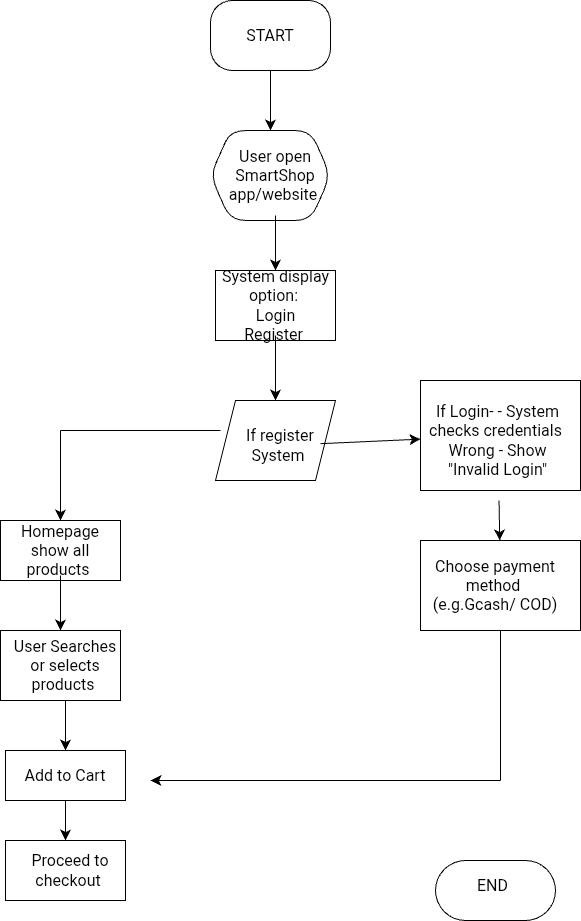

The diagram above was exported from draw.io. Its source (the exported page's mxGraphModel, read from the mxfile embedded in the PNG):
<mxGraphModel dx="465" dy="902" grid="1" gridSize="10" guides="1" tooltips="1" connect="1" arrows="1" fold="1" page="1" pageScale="1" pageWidth="850" pageHeight="1100" background="#ffffff" math="0" shadow="0">
  <root>
    <mxCell id="0" />
    <mxCell id="1" parent="0" />
    <mxCell id="NfCUIRYZCVi14VghQ1J1-12" value="" style="edgeStyle=none;curved=1;rounded=0;orthogonalLoop=1;jettySize=auto;html=1;fontSize=12;startSize=8;endSize=8;" parent="1" source="NfCUIRYZCVi14VghQ1J1-1" target="NfCUIRYZCVi14VghQ1J1-11" edge="1">
      <mxGeometry relative="1" as="geometry" />
    </mxCell>
    <mxCell id="NfCUIRYZCVi14VghQ1J1-1" value="" style="rounded=1;whiteSpace=wrap;html=1;arcSize=31;" parent="1" vertex="1">
      <mxGeometry x="350" y="50" width="120" height="70" as="geometry" />
    </mxCell>
    <mxCell id="NfCUIRYZCVi14VghQ1J1-3" value="START" style="text;html=1;whiteSpace=wrap;strokeColor=none;fillColor=none;align=center;verticalAlign=middle;rounded=0;fontSize=16;" parent="1" vertex="1">
      <mxGeometry x="380" y="65" width="60" height="40" as="geometry" />
    </mxCell>
    <mxCell id="NfCUIRYZCVi14VghQ1J1-11" value="" style="shape=hexagon;perimeter=hexagonPerimeter2;whiteSpace=wrap;html=1;fixedSize=1;rounded=1;arcSize=31;" parent="1" vertex="1">
      <mxGeometry x="350" y="180" width="120" height="90" as="geometry" />
    </mxCell>
    <mxCell id="NfCUIRYZCVi14VghQ1J1-18" value="" style="edgeStyle=none;curved=1;rounded=0;orthogonalLoop=1;jettySize=auto;html=1;fontSize=12;startSize=8;endSize=8;" parent="1" source="NfCUIRYZCVi14VghQ1J1-14" target="NfCUIRYZCVi14VghQ1J1-17" edge="1">
      <mxGeometry relative="1" as="geometry" />
    </mxCell>
    <mxCell id="NfCUIRYZCVi14VghQ1J1-14" value="User open SmartShop app/website&amp;nbsp;" style="text;html=1;whiteSpace=wrap;strokeColor=none;fillColor=none;align=center;verticalAlign=middle;rounded=0;fontSize=16;" parent="1" vertex="1">
      <mxGeometry x="360" y="185" width="110" height="80" as="geometry" />
    </mxCell>
    <mxCell id="NfCUIRYZCVi14VghQ1J1-17" value="" style="whiteSpace=wrap;html=1;" parent="1" vertex="1">
      <mxGeometry x="355" y="320" width="120" height="70" as="geometry" />
    </mxCell>
    <mxCell id="NfCUIRYZCVi14VghQ1J1-21" value="" style="edgeStyle=none;curved=1;rounded=0;orthogonalLoop=1;jettySize=auto;html=1;fontSize=12;startSize=8;endSize=8;" parent="1" source="NfCUIRYZCVi14VghQ1J1-19" target="NfCUIRYZCVi14VghQ1J1-20" edge="1">
      <mxGeometry relative="1" as="geometry" />
    </mxCell>
    <mxCell id="NfCUIRYZCVi14VghQ1J1-19" value="System display option:&amp;nbsp;&lt;div&gt;Login&lt;/div&gt;&lt;div&gt;Register&amp;nbsp;&lt;/div&gt;" style="text;html=1;whiteSpace=wrap;strokeColor=none;fillColor=none;align=center;verticalAlign=middle;rounded=0;fontSize=16;" parent="1" vertex="1">
      <mxGeometry x="337.5" y="325" width="155" height="60" as="geometry" />
    </mxCell>
    <mxCell id="NfCUIRYZCVi14VghQ1J1-20" value="" style="shape=parallelogram;perimeter=parallelogramPerimeter;whiteSpace=wrap;html=1;fixedSize=1;" parent="1" vertex="1">
      <mxGeometry x="355" y="450" width="120" height="80" as="geometry" />
    </mxCell>
    <mxCell id="NfCUIRYZCVi14VghQ1J1-24" value="" style="edgeStyle=none;curved=1;rounded=0;orthogonalLoop=1;jettySize=auto;html=1;fontSize=12;startSize=8;endSize=8;" parent="1" source="NfCUIRYZCVi14VghQ1J1-22" target="NfCUIRYZCVi14VghQ1J1-23" edge="1">
      <mxGeometry relative="1" as="geometry" />
    </mxCell>
    <mxCell id="NfCUIRYZCVi14VghQ1J1-22" value="If register System&amp;nbsp;" style="text;html=1;whiteSpace=wrap;strokeColor=none;fillColor=none;align=center;verticalAlign=middle;rounded=0;fontSize=16;" parent="1" vertex="1">
      <mxGeometry x="380" y="460" width="80" height="70" as="geometry" />
    </mxCell>
    <mxCell id="NfCUIRYZCVi14VghQ1J1-23" value="" style="whiteSpace=wrap;html=1;" parent="1" vertex="1">
      <mxGeometry x="560" y="430" width="160" height="110" as="geometry" />
    </mxCell>
    <mxCell id="NfCUIRYZCVi14VghQ1J1-29" value="" style="edgeStyle=none;curved=1;rounded=0;orthogonalLoop=1;jettySize=auto;html=1;fontSize=12;startSize=8;endSize=8;" parent="1" source="NfCUIRYZCVi14VghQ1J1-25" target="NfCUIRYZCVi14VghQ1J1-28" edge="1">
      <mxGeometry relative="1" as="geometry" />
    </mxCell>
    <mxCell id="NfCUIRYZCVi14VghQ1J1-25" value="If Login- - System checks credentials&amp;nbsp;&lt;div&gt;Wrong - Show &quot;Invalid Login&quot;&lt;/div&gt;" style="text;html=1;whiteSpace=wrap;strokeColor=none;fillColor=none;align=center;verticalAlign=middle;rounded=0;fontSize=16;" parent="1" vertex="1">
      <mxGeometry x="560" y="430" width="155" height="120" as="geometry" />
    </mxCell>
    <mxCell id="NfCUIRYZCVi14VghQ1J1-28" value="" style="whiteSpace=wrap;html=1;" parent="1" vertex="1">
      <mxGeometry x="560" y="590" width="160" height="90" as="geometry" />
    </mxCell>
    <mxCell id="NfCUIRYZCVi14VghQ1J1-31" value="Choose payment method&amp;nbsp;&lt;div&gt;(e.g.Gcash/ COD)&lt;/div&gt;" style="text;html=1;whiteSpace=wrap;strokeColor=none;fillColor=none;align=center;verticalAlign=middle;rounded=0;fontSize=16;" parent="1" vertex="1">
      <mxGeometry x="560" y="580" width="150" height="110" as="geometry" />
    </mxCell>
    <mxCell id="lwCIngDE1JMagNR-eG9--3" value="" style="endArrow=none;html=1;rounded=0;fontSize=12;startSize=8;endSize=8;curved=1;" parent="1" edge="1">
      <mxGeometry width="50" height="50" relative="1" as="geometry">
        <mxPoint x="200" y="480" as="sourcePoint" />
        <mxPoint x="360" y="480" as="targetPoint" />
      </mxGeometry>
    </mxCell>
    <mxCell id="lwCIngDE1JMagNR-eG9--4" value="" style="endArrow=classic;html=1;rounded=0;fontSize=12;startSize=8;endSize=8;curved=1;" parent="1" edge="1">
      <mxGeometry width="50" height="50" relative="1" as="geometry">
        <mxPoint x="200" y="480" as="sourcePoint" />
        <mxPoint x="200" y="570" as="targetPoint" />
      </mxGeometry>
    </mxCell>
    <mxCell id="lwCIngDE1JMagNR-eG9--5" value="" style="whiteSpace=wrap;html=1;" parent="1" vertex="1">
      <mxGeometry x="140" y="570" width="120" height="60" as="geometry" />
    </mxCell>
    <mxCell id="lwCIngDE1JMagNR-eG9--8" value="" style="edgeStyle=none;curved=1;rounded=0;orthogonalLoop=1;jettySize=auto;html=1;fontSize=12;startSize=8;endSize=8;" parent="1" source="lwCIngDE1JMagNR-eG9--6" target="lwCIngDE1JMagNR-eG9--7" edge="1">
      <mxGeometry relative="1" as="geometry" />
    </mxCell>
    <mxCell id="lwCIngDE1JMagNR-eG9--6" value="Homepage show all products&amp;nbsp;" style="text;html=1;whiteSpace=wrap;strokeColor=none;fillColor=none;align=center;verticalAlign=middle;rounded=0;fontSize=16;" parent="1" vertex="1">
      <mxGeometry x="145" y="575" width="110" height="50" as="geometry" />
    </mxCell>
    <mxCell id="lwCIngDE1JMagNR-eG9--7" value="" style="whiteSpace=wrap;html=1;" parent="1" vertex="1">
      <mxGeometry x="140" y="680" width="120" height="70" as="geometry" />
    </mxCell>
    <mxCell id="lwCIngDE1JMagNR-eG9--12" value="" style="edgeStyle=none;curved=1;rounded=0;orthogonalLoop=1;jettySize=auto;html=1;fontSize=12;startSize=8;endSize=8;" parent="1" source="lwCIngDE1JMagNR-eG9--10" target="lwCIngDE1JMagNR-eG9--11" edge="1">
      <mxGeometry relative="1" as="geometry" />
    </mxCell>
    <mxCell id="lwCIngDE1JMagNR-eG9--10" value="User Searches or selects products&amp;nbsp;" style="text;html=1;whiteSpace=wrap;strokeColor=none;fillColor=none;align=center;verticalAlign=middle;rounded=0;fontSize=16;" parent="1" vertex="1">
      <mxGeometry x="145" y="680" width="120" height="70" as="geometry" />
    </mxCell>
    <mxCell id="lwCIngDE1JMagNR-eG9--11" value="" style="whiteSpace=wrap;html=1;" parent="1" vertex="1">
      <mxGeometry x="145" y="800" width="120" height="50" as="geometry" />
    </mxCell>
    <mxCell id="lwCIngDE1JMagNR-eG9--16" value="" style="edgeStyle=none;curved=1;rounded=0;orthogonalLoop=1;jettySize=auto;html=1;fontSize=12;startSize=8;endSize=8;" parent="1" source="lwCIngDE1JMagNR-eG9--14" target="lwCIngDE1JMagNR-eG9--15" edge="1">
      <mxGeometry relative="1" as="geometry" />
    </mxCell>
    <mxCell id="lwCIngDE1JMagNR-eG9--14" value="Add to Cart" style="text;html=1;whiteSpace=wrap;strokeColor=none;fillColor=none;align=center;verticalAlign=middle;rounded=0;fontSize=16;" parent="1" vertex="1">
      <mxGeometry x="160" y="800" width="90" height="50" as="geometry" />
    </mxCell>
    <mxCell id="lwCIngDE1JMagNR-eG9--15" value="" style="whiteSpace=wrap;html=1;" parent="1" vertex="1">
      <mxGeometry x="145" y="890" width="120" height="60" as="geometry" />
    </mxCell>
    <mxCell id="lwCIngDE1JMagNR-eG9--17" value="Proceed to checkout&amp;nbsp;" style="text;html=1;whiteSpace=wrap;strokeColor=none;fillColor=none;align=center;verticalAlign=middle;rounded=0;fontSize=16;" parent="1" vertex="1">
      <mxGeometry x="160" y="895" width="100" height="50" as="geometry" />
    </mxCell>
    <mxCell id="lwCIngDE1JMagNR-eG9--18" value="" style="endArrow=none;html=1;rounded=0;fontSize=12;startSize=8;endSize=8;curved=1;" parent="1" edge="1">
      <mxGeometry width="50" height="50" relative="1" as="geometry">
        <mxPoint x="640" y="830" as="sourcePoint" />
        <mxPoint x="640" y="680" as="targetPoint" />
      </mxGeometry>
    </mxCell>
    <mxCell id="lwCIngDE1JMagNR-eG9--19" value="" style="endArrow=classic;html=1;rounded=0;fontSize=12;startSize=8;endSize=8;curved=1;" parent="1" edge="1">
      <mxGeometry width="50" height="50" relative="1" as="geometry">
        <mxPoint x="640" y="830" as="sourcePoint" />
        <mxPoint x="290" y="830" as="targetPoint" />
      </mxGeometry>
    </mxCell>
    <mxCell id="hL8SpSXxY44m-kIs3KTg-3" value="" style="rounded=1;whiteSpace=wrap;html=1;arcSize=50;" parent="1" vertex="1">
      <mxGeometry x="575" y="910" width="120" height="60" as="geometry" />
    </mxCell>
    <mxCell id="hL8SpSXxY44m-kIs3KTg-4" value="END" style="text;html=1;whiteSpace=wrap;strokeColor=none;fillColor=none;align=center;verticalAlign=middle;rounded=0;fontSize=16;" parent="1" vertex="1">
      <mxGeometry x="575" y="920" width="115" height="30" as="geometry" />
    </mxCell>
  </root>
</mxGraphModel>